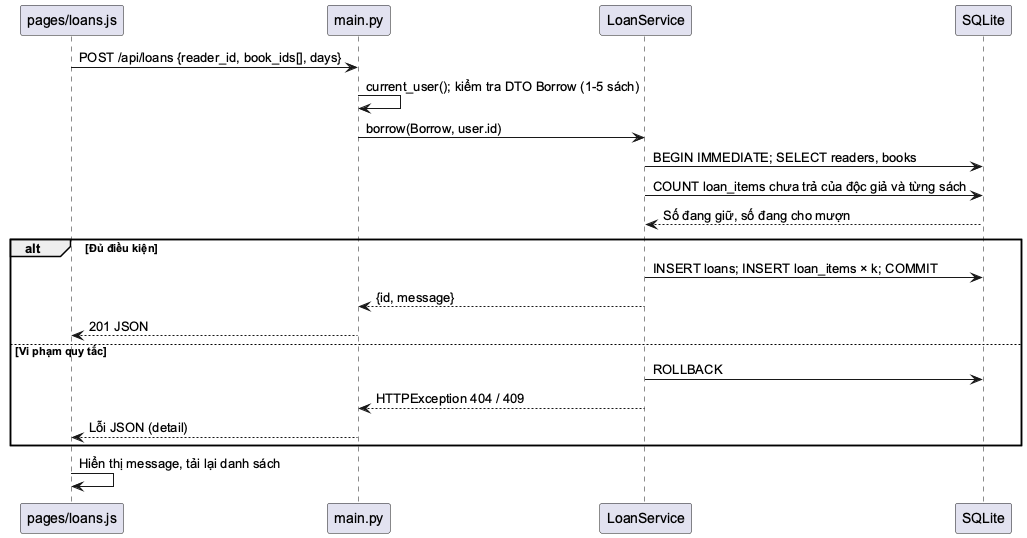

The diagram above was rendered by PlantUML. Its source (embedded in the PNG):
@startuml
skinparam defaultFontName Arial
skinparam shadowing false
participant "pages/loans.js" as P0
participant "main.py" as P1
participant "LoanService" as P2
participant "SQLite" as P3
P0 -> P1: POST /api/loans {reader_id, book_ids[], days}
P1 -> P1: current_user(); kiểm tra DTO Borrow (1-5 sách)
P1 -> P2: borrow(Borrow, user.id)
P2 -> P3: BEGIN IMMEDIATE; SELECT readers, books
P2 -> P3: COUNT loan_items chưa trả của độc giả và từng sách
P3 --> P2: Số đang giữ, số đang cho mượn
alt Đủ điều kiện
  P2 -> P3: INSERT loans; INSERT loan_items × k; COMMIT
  P2 --> P1: {id, message}
  P1 --> P0: 201 JSON
else Vi phạm quy tắc
  P2 -> P3: ROLLBACK
  P2 --> P1: HTTPException 404 / 409
  P1 --> P0: Lỗi JSON (detail)
end
P0 -> P0: Hiển thị message, tải lại danh sách
@enduml